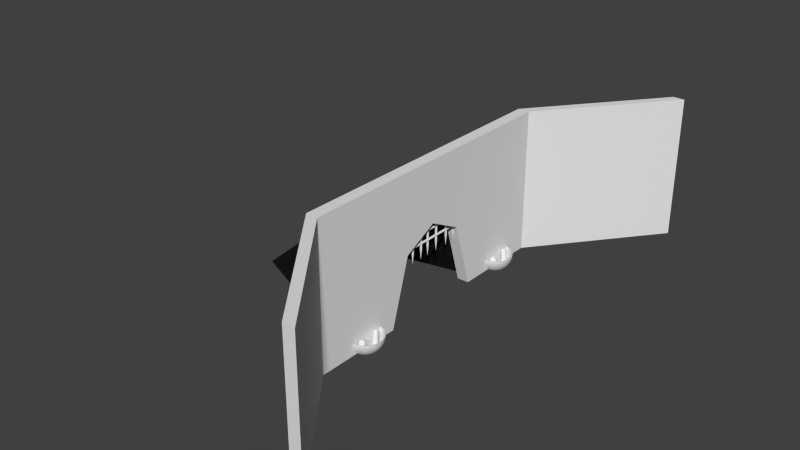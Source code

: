 # Source: hallEntrance.blend  (saved by Blender 2.72.0; exported with 4.5.12 LTS)
import bpy
from mathutils import Matrix  # noqa: F401  (used for matrix-valued properties, if any)

bpy.ops.wm.read_factory_settings(use_empty=True)
scene = bpy.context.scene
scene.name = 'Scene'

# ---- collections
col_collection_1 = bpy.data.collections.new('Collection 1'); scene.collection.children.link(col_collection_1)

# ---- materials (node trees are filled in below, after node groups)
mat_material_001 = bpy.data.materials.new('Material.001')
mat_material_001.alpha_threshold = 0.0
mat_material_001.use_transparent_shadow = False
mat_material_001.diffuse_color = (0.01222, 0.01222, 0.01222, 1.0)
mat_material_001.roughness = 0.5
mat_material_001.specular_intensity = 0.0
mat_material = bpy.data.materials.new('Material')
mat_material.alpha_threshold = 0.0
mat_material.use_transparent_shadow = False
mat_material.roughness = 0.5
mat_material.line_color = (0.0, 0.0, 0.0, 1.0)

# ---- material node trees

# ---- world
world_world = bpy.data.worlds.new('World'); scene.world = world_world
world_world.color = (0.05088, 0.05088, 0.05088)
world_world.use_sun_shadow = False
world_world.sun_shadow_jitter_overblur = 0.0
world_world.cycles.sampling_method = 'MANUAL'
world_world.cycles.sample_map_resolution = 256

# ---- meshes
me_cube_002 = bpy.data.meshes.new('Cube.002')
me_cube_002.from_pydata([(-2.225, -1.0, -1.0), (-2.301, 1.0, -1.0), (1.0, 1.0, -1.0), (1.0, -1.0, -1.0), (-1.0, -1.0, 1.0), (-1.0, 1.0, 1.0), (1.0, 1.0, 1.0), (1.0, -1.0, 1.0), (-1.0, 0.0, 1.0), (-5.299, 0.0, -1.0), (1.0, 0.0, 1.0), (1.0, 0.0, 1.015), (-5.299, -0.5, -1.0), (1.0, -0.5, 1.0), (-1.0, -0.5, 1.0), (1.0, -0.5, 0.6192), (-1.0, 0.5, 1.0), (1.0, 0.5, 0.5686), (-5.299, 0.5, -1.0), (1.0, 0.5, 1.0)], [], [(16, 5, 1, 18), (5, 6, 2, 1), (13, 7, 3, 15), (7, 4, 0, 3), (18, 1, 2, 17), (19, 6, 5, 16), (14, 8, 9, 12), (19, 10, 11, 17), (12, 9, 11, 15), (13, 10, 8, 14), (10, 13, 15, 11), (4, 14, 12, 0), (0, 12, 15, 3), (7, 13, 14, 4), (8, 16, 18, 9), (9, 18, 17, 11), (10, 19, 16, 8), (6, 19, 17, 2)])
me_cube_002.materials.append(mat_material_001)
me_cube_002.use_remesh_preserve_volume = False
me_cube_002.use_remesh_preserve_attributes = False
me_cube_002.use_mirror_vertex_groups = False
me_cube_002.update()
me_sphere_001 = bpy.data.meshes.new('Sphere.001')
me_sphere_001.from_pydata([(0.3663, 0.4014, 0.1798), (0.7858, -0.2689, -0.3413), (0.3426, 0.3813, 0.1768), (0.7622, -0.2891, -0.3443), (0.3172, 0.3648, 0.168), (0.7367, -0.3055, -0.3531), (0.2908, 0.3526, 0.1537), (0.7103, -0.3178, -0.3674), (0.2646, 0.3451, 0.1344), (0.6841, -0.3252, -0.3867), (0.2395, 0.3426, 0.1109), (0.659, -0.3277, -0.4102), (0.2165, 0.3453, 0.08415), (0.636, -0.325, -0.437), (0.1965, 0.3529, 0.05507), (0.616, -0.3174, -0.4661), (0.1802, 0.3653, 0.02484), (0.5997, -0.305, -0.4963), (0.1683, 0.382, -0.005396), (0.5879, -0.2883, -0.5265), (0.1613, 0.4022, -0.03447), (0.5808, -0.2681, -0.5556), (0.1594, 0.4253, -0.06126), (0.5789, -0.245, -0.5824), (0.1626, 0.4503, -0.08475), (0.5822, -0.22, -0.6059), (0.171, 0.4763, -0.104), (0.5905, -0.194, -0.6252), (0.184, 0.5022, -0.1183), (0.6035, -0.1681, -0.6395), (0.2013, 0.5272, -0.1272), (0.6208, -0.1431, -0.6483), (0.2221, 0.5502, -0.1301), (0.6417, -0.1202, -0.6513), (0.2458, 0.5703, -0.1272), (0.6653, -0.1, -0.6483), (0.2713, 0.5867, -0.1183), (0.6908, -0.08356, -0.6395), (0.2976, 0.599, -0.104), (0.7172, -0.07134, -0.6252), (0.3239, 0.6064, -0.08475), (0.7434, -0.06386, -0.6059), (0.349, 0.6089, -0.06126), (0.7685, -0.0614, -0.5824), (0.372, 0.6062, -0.03447), (0.7915, -0.06406, -0.5556), (0.392, 0.5986, -0.005396), (0.8115, -0.07173, -0.5265), (0.4082, 0.5862, 0.02484), (0.8277, -0.08412, -0.4963), (0.4201, 0.5696, 0.05507), (0.8396, -0.1008, -0.4661), (0.4271, 0.5493, 0.08415), (0.8466, -0.121, -0.437), (0.429, 0.5262, 0.1109), (0.8486, -0.1441, -0.4102), (0.4258, 0.5012, 0.1344), (0.8453, -0.1691, -0.3867), (0.4175, 0.4753, 0.1537), (0.837, -0.1951, -0.3674), (0.4044, 0.4493, 0.168), (0.8239, -0.221, -0.3531), (0.3871, 0.4243, 0.1768), (0.8067, -0.246, -0.3443), (0.3014, -0.7642, -0.1783), (0.3014, 0.2149, -0.7725), (0.3326, -0.7626, -0.1757), (0.3326, 0.2165, -0.7699), (0.3625, -0.7579, -0.1679), (0.3625, 0.2212, -0.7621), (0.3901, -0.7503, -0.1553), (0.3901, 0.2289, -0.7495), (0.4143, -0.74, -0.1383), (0.4143, 0.2392, -0.7325), (0.4342, -0.7274, -0.1176), (0.4342, 0.2517, -0.7118), (0.4489, -0.7131, -0.09403), (0.4489, 0.266, -0.6882), (0.458, -0.6975, -0.06843), (0.458, 0.2816, -0.6626), (0.4611, -0.6814, -0.0418), (0.4611, 0.2977, -0.636), (0.458, -0.6652, -0.01517), (0.458, 0.3139, -0.6094), (0.4489, -0.6497, 0.01044), (0.4489, 0.3294, -0.5838), (0.4342, -0.6353, 0.03404), (0.4342, 0.3438, -0.5602), (0.4143, -0.6228, 0.05472), (0.4143, 0.3563, -0.5395), (0.3901, -0.6125, 0.0717), (0.3901, 0.3666, -0.5225), (0.3625, -0.6048, 0.08431), (0.3625, 0.3743, -0.5099), (0.3326, -0.6001, 0.09208), (0.3326, 0.379, -0.5021), (0.3014, -0.5985, 0.0947), (0.3014, 0.3806, -0.4995), (0.2703, -0.6001, 0.09208), (0.2703, 0.379, -0.5021), (0.2403, -0.6048, 0.08431), (0.2403, 0.3743, -0.5099), (0.2127, -0.6125, 0.0717), (0.2127, 0.3666, -0.5225), (0.1885, -0.6228, 0.05472), (0.1885, 0.3563, -0.5395), (0.1687, -0.6353, 0.03404), (0.1687, 0.3438, -0.5602), (0.1539, -0.6497, 0.01044), (0.1539, 0.3294, -0.5838), (0.1448, -0.6652, -0.01517), (0.1448, 0.3139, -0.6094), (0.1417, -0.6814, -0.0418), (0.1417, 0.2977, -0.636), (0.1448, -0.6975, -0.06843), (0.1448, 0.2816, -0.6626), (0.1539, -0.7131, -0.09403), (0.1539, 0.266, -0.6882), (0.1687, -0.7274, -0.1176), (0.1687, 0.2517, -0.7118), (0.1885, -0.74, -0.1383), (0.1885, 0.2392, -0.7325), (0.2127, -0.7503, -0.1553), (0.2127, 0.2289, -0.7495), (0.2403, -0.7579, -0.1679), (0.2403, 0.2212, -0.7621), (0.2703, -0.7626, -0.1757), (0.2703, 0.2165, -0.7699), (0.1951, 0.9808, 7.55e-08), (0.1913, 0.9619, -0.1951), (0.1802, 0.9061, -0.3827), (0.1622, 0.8155, -0.5556), (0.138, 0.6935, -0.7071), (0.1084, 0.5449, -0.8315), (0.07466, 0.3753, -0.9239), (0.03806, 0.1913, -0.9808), (0.3827, 0.9239, 7.55e-08), (0.3753, 0.9061, -0.1951), (0.3536, 0.8536, -0.3827), (0.3182, 0.7682, -0.5556), (0.2706, 0.6533, -0.7071), (0.2126, 0.5133, -0.8315), (0.1464, 0.3536, -0.9239), (0.07466, 0.1802, -0.9808), (0.5556, 0.8315, 7.55e-08), (0.5449, 0.8155, -0.1951), (0.5133, 0.7682, -0.3827), (0.4619, 0.6913, -0.5556), (0.3928, 0.5879, -0.7071), (0.3087, 0.4619, -0.8315), (0.2126, 0.3182, -0.9239), (0.1084, 0.1622, -0.9808), (0.7071, 0.7071, 7.55e-08), (0.6935, 0.6935, -0.1951), (0.6533, 0.6533, -0.3827), (0.5879, 0.5879, -0.5556), (0.5, 0.5, -0.7071), (0.3928, 0.3928, -0.8315), (0.2706, 0.2706, -0.9239), (0.138, 0.1379, -0.9808), (0.8315, 0.5556, 7.55e-08), (0.8155, 0.5449, -0.1951), (0.7682, 0.5133, -0.3827), (0.6913, 0.4619, -0.5556), (0.5879, 0.3928, -0.7071), (0.4619, 0.3087, -0.8315), (0.3182, 0.2126, -0.9239), (0.1622, 0.1084, -0.9808), (0.9239, 0.3827, 7.55e-08), (0.9061, 0.3753, -0.1951), (0.8536, 0.3536, -0.3827), (0.7682, 0.3182, -0.5556), (0.6533, 0.2706, -0.7071), (0.5133, 0.2126, -0.8315), (0.3536, 0.1464, -0.9239), (0.1802, 0.07466, -0.9808), (0.9808, 0.1951, 7.55e-08), (0.9619, 0.1913, -0.1951), (0.9061, 0.1802, -0.3827), (0.8155, 0.1622, -0.5556), (0.6935, 0.1379, -0.7071), (0.5449, 0.1084, -0.8315), (0.3753, 0.07466, -0.9239), (0.1913, 0.03806, -0.9808), (1.0, -1.003e-07, 7.55e-08), (0.9808, -8.544e-08, -0.1951), (0.9239, 6.357e-08, -0.3827), (0.8315, -8.544e-08, -0.5556), (0.7071, -2.584e-08, -0.7071), (0.5556, -1.094e-08, -0.8315), (0.3827, 3.964e-09, -0.9239), (0.1951, 3.964e-09, -0.9808), (0.9808, -0.1951, 7.55e-08), (0.9619, -0.1913, -0.1951), (0.9061, -0.1802, -0.3827), (0.8155, -0.1622, -0.5556), (0.6935, -0.1379, -0.7071), (0.5449, -0.1084, -0.8315), (0.3753, -0.07466, -0.9239), (0.1913, -0.03806, -0.9808), (0.9239, -0.3827, 7.55e-08), (0.9061, -0.3753, -0.1951), (0.8536, -0.3536, -0.3827), (0.7682, -0.3182, -0.5556), (0.6533, -0.2706, -0.7071), (0.5133, -0.2126, -0.8315), (0.3536, -0.1464, -0.9239), (0.1802, -0.07466, -0.9808), (0.8315, -0.5556, 7.55e-08), (0.8155, -0.5449, -0.1951), (0.7682, -0.5133, -0.3827), (0.6913, -0.4619, -0.5556), (0.5879, -0.3928, -0.7071), (0.4619, -0.3087, -0.8315), (0.3182, -0.2126, -0.9239), (0.1622, -0.1084, -0.9808), (0.7071, -0.7071, 7.55e-08), (0.6935, -0.6935, -0.1951), (0.6533, -0.6533, -0.3827), (0.5879, -0.5879, -0.5556), (0.5, -0.5, -0.7071), (0.3928, -0.3928, -0.8315), (0.2706, -0.2706, -0.9239), (0.1379, -0.1379, -0.9808), (0.5556, -0.8315, 7.55e-08), (0.5449, -0.8155, -0.1951), (0.5133, -0.7682, -0.3827), (0.4619, -0.6913, -0.5556), (0.3928, -0.5879, -0.7071), (0.3087, -0.4619, -0.8315), (0.2126, -0.3182, -0.9239), (0.1084, -0.1622, -0.9808), (3.258e-07, 0.0, -1.0), (0.3827, -0.9239, 7.55e-08), (0.3753, -0.9061, -0.1951), (0.3536, -0.8536, -0.3827), (0.3182, -0.7682, -0.5556), (0.2706, -0.6533, -0.7071), (0.2126, -0.5133, -0.8315), (0.1464, -0.3536, -0.9239), (0.07466, -0.1802, -0.9808), (0.1951, -0.9808, 7.55e-08), (0.1913, -0.9619, -0.1951), (0.1802, -0.9061, -0.3827), (0.1622, -0.8155, -0.5556), (0.1379, -0.6935, -0.7071), (0.1084, -0.5449, -0.8315), (0.07466, -0.3753, -0.9239), (0.03806, -0.1913, -0.9808), (1.404e-07, -1.0, 7.55e-08), (9.567e-08, -0.9808, -0.1951), (3.192e-07, -0.9239, -0.3827), (1.404e-07, -0.8315, -0.5556), (1.851e-07, -0.7071, -0.7071), (2.596e-07, -0.5556, -0.8315), (2.521e-07, -0.3827, -0.9239), (3.155e-07, -0.1951, -0.9808)], [], [(0, 1, 3, 2), (2, 3, 5, 4), (4, 5, 7, 6), (6, 7, 9, 8), (8, 9, 11, 10), (10, 11, 13, 12), (12, 13, 15, 14), (14, 15, 17, 16), (16, 17, 19, 18), (18, 19, 21, 20), (20, 21, 23, 22), (22, 23, 25, 24), (24, 25, 27, 26), (26, 27, 29, 28), (28, 29, 31, 30), (30, 31, 33, 32), (32, 33, 35, 34), (34, 35, 37, 36), (36, 37, 39, 38), (38, 39, 41, 40), (40, 41, 43, 42), (42, 43, 45, 44), (44, 45, 47, 46), (46, 47, 49, 48), (48, 49, 51, 50), (50, 51, 53, 52), (52, 53, 55, 54), (54, 55, 57, 56), (56, 57, 59, 58), (58, 59, 61, 60), (3, 1, 63, 61, 59, 57, 55, 53, 51, 49, 47, 45, 43, 41, 39, 37, 35, 33, 31, 29, 27, 25, 23, 21, 19, 17, 15, 13, 11, 9, 7, 5), (62, 63, 1, 0), (60, 61, 63, 62), (0, 2, 4, 6, 8, 10, 12, 14, 16, 18, 20, 22, 24, 26, 28, 30, 32, 34, 36, 38, 40, 42, 44, 46, 48, 50, 52, 54, 56, 58, 60, 62), (64, 65, 67, 66), (66, 67, 69, 68), (68, 69, 71, 70), (70, 71, 73, 72), (72, 73, 75, 74), (74, 75, 77, 76), (76, 77, 79, 78), (78, 79, 81, 80), (80, 81, 83, 82), (82, 83, 85, 84), (84, 85, 87, 86), (86, 87, 89, 88), (88, 89, 91, 90), (90, 91, 93, 92), (92, 93, 95, 94), (94, 95, 97, 96), (96, 97, 99, 98), (98, 99, 101, 100), (100, 101, 103, 102), (102, 103, 105, 104), (104, 105, 107, 106), (106, 107, 109, 108), (108, 109, 111, 110), (110, 111, 113, 112), (112, 113, 115, 114), (114, 115, 117, 116), (116, 117, 119, 118), (118, 119, 121, 120), (120, 121, 123, 122), (122, 123, 125, 124), (67, 65, 127, 125, 123, 121, 119, 117, 115, 113, 111, 109, 107, 105, 103, 101, 99, 97, 95, 93, 91, 89, 87, 85, 83, 81, 79, 77, 75, 73, 71, 69), (126, 127, 65, 64), (124, 125, 127, 126), (64, 66, 68, 70, 72, 74, 76, 78, 80, 82, 84, 86, 88, 90, 92, 94, 96, 98, 100, 102, 104, 106, 108, 110, 112, 114, 116, 118, 120, 122, 124, 126), (133, 132, 140, 141), (131, 130, 138, 139), (129, 128, 136, 137), (134, 133, 141, 142), (132, 131, 139, 140), (130, 129, 137, 138), (135, 134, 142, 143), (141, 140, 148, 149), (139, 138, 146, 147), (137, 136, 144, 145), (142, 141, 149, 150), (140, 139, 147, 148), (138, 137, 145, 146), (143, 142, 150, 151), (149, 148, 156, 157), (147, 146, 154, 155), (145, 144, 152, 153), (150, 149, 157, 158), (148, 147, 155, 156), (146, 145, 153, 154), (151, 150, 158, 159), (157, 156, 164, 165), (155, 154, 162, 163), (153, 152, 160, 161), (158, 157, 165, 166), (156, 155, 163, 164), (154, 153, 161, 162), (159, 158, 166, 167), (165, 164, 172, 173), (163, 162, 170, 171), (161, 160, 168, 169), (166, 165, 173, 174), (164, 163, 171, 172), (162, 161, 169, 170), (167, 166, 174, 175), (173, 172, 180, 181), (171, 170, 178, 179), (169, 168, 176, 177), (174, 173, 181, 182), (172, 171, 179, 180), (170, 169, 177, 178), (175, 174, 182, 183), (181, 180, 188, 189), (179, 178, 186, 187), (177, 176, 184, 185), (182, 181, 189, 190), (180, 179, 187, 188), (178, 177, 185, 186), (183, 182, 190, 191), (189, 188, 196, 197), (187, 186, 194, 195), (185, 184, 192, 193), (190, 189, 197, 198), (188, 187, 195, 196), (186, 185, 193, 194), (191, 190, 198, 199), (197, 196, 204, 205), (195, 194, 202, 203), (193, 192, 200, 201), (198, 197, 205, 206), (196, 195, 203, 204), (194, 193, 201, 202), (199, 198, 206, 207), (205, 204, 212, 213), (203, 202, 210, 211), (201, 200, 208, 209), (206, 205, 213, 214), (204, 203, 211, 212), (202, 201, 209, 210), (207, 206, 214, 215), (213, 212, 220, 221), (211, 210, 218, 219), (209, 208, 216, 217), (214, 213, 221, 222), (212, 211, 219, 220), (210, 209, 217, 218), (215, 214, 222, 223), (221, 220, 228, 229), (219, 218, 226, 227), (217, 216, 224, 225), (222, 221, 229, 230), (220, 219, 227, 228), (218, 217, 225, 226), (223, 222, 230, 231), (229, 228, 237, 238), (227, 226, 235, 236), (225, 224, 233, 234), (230, 229, 238, 239), (228, 227, 236, 237), (226, 225, 234, 235), (231, 230, 239, 240), (238, 237, 245, 246), (236, 235, 243, 244), (234, 233, 241, 242), (239, 238, 246, 247), (237, 236, 244, 245), (235, 234, 242, 243), (240, 239, 247, 248), (246, 245, 253, 254), (244, 243, 251, 252), (242, 241, 249, 250), (247, 246, 254, 255), (245, 244, 252, 253), (243, 242, 250, 251), (248, 247, 255, 256), (232, 135, 143), (232, 143, 151), (232, 151, 159), (232, 159, 167), (232, 167, 175), (232, 175, 183), (232, 183, 191), (232, 191, 199), (232, 199, 207), (232, 207, 215), (232, 215, 223), (232, 223, 231), (232, 231, 240), (232, 240, 248), (232, 248, 256), (129, 130, 131, 132, 133, 134, 135, 232, 256, 255, 254, 253, 252, 251, 250, 249, 128)])
me_sphere_001.use_remesh_preserve_volume = False
me_sphere_001.use_remesh_preserve_attributes = False
me_sphere_001.use_mirror_vertex_groups = False
me_sphere_001.update()
me_sphere = bpy.data.meshes.new('Sphere')
me_sphere.from_pydata([(0.3663, 0.4014, 0.1798), (0.7858, -0.2689, -0.3413), (0.3426, 0.3813, 0.1768), (0.7622, -0.2891, -0.3443), (0.3172, 0.3648, 0.168), (0.7367, -0.3055, -0.3531), (0.2908, 0.3526, 0.1537), (0.7103, -0.3178, -0.3674), (0.2646, 0.3451, 0.1344), (0.6841, -0.3252, -0.3867), (0.2395, 0.3426, 0.1109), (0.659, -0.3277, -0.4102), (0.2165, 0.3453, 0.08415), (0.636, -0.325, -0.437), (0.1965, 0.3529, 0.05507), (0.616, -0.3174, -0.4661), (0.1802, 0.3653, 0.02484), (0.5997, -0.305, -0.4963), (0.1683, 0.382, -0.005396), (0.5879, -0.2883, -0.5265), (0.1613, 0.4022, -0.03447), (0.5808, -0.2681, -0.5556), (0.1594, 0.4253, -0.06126), (0.5789, -0.245, -0.5824), (0.1626, 0.4503, -0.08475), (0.5822, -0.22, -0.6059), (0.171, 0.4763, -0.104), (0.5905, -0.194, -0.6252), (0.184, 0.5022, -0.1183), (0.6035, -0.1681, -0.6395), (0.2013, 0.5272, -0.1272), (0.6208, -0.1431, -0.6483), (0.2221, 0.5502, -0.1301), (0.6417, -0.1202, -0.6513), (0.2458, 0.5703, -0.1272), (0.6653, -0.1, -0.6483), (0.2713, 0.5867, -0.1183), (0.6908, -0.08356, -0.6395), (0.2976, 0.599, -0.104), (0.7172, -0.07134, -0.6252), (0.3239, 0.6064, -0.08475), (0.7434, -0.06386, -0.6059), (0.349, 0.6089, -0.06126), (0.7685, -0.0614, -0.5824), (0.372, 0.6062, -0.03447), (0.7915, -0.06406, -0.5556), (0.392, 0.5986, -0.005396), (0.8115, -0.07173, -0.5265), (0.4082, 0.5862, 0.02484), (0.8277, -0.08412, -0.4963), (0.4201, 0.5696, 0.05507), (0.8396, -0.1008, -0.4661), (0.4271, 0.5493, 0.08415), (0.8466, -0.121, -0.437), (0.429, 0.5262, 0.1109), (0.8486, -0.1441, -0.4102), (0.4258, 0.5012, 0.1344), (0.8453, -0.1691, -0.3867), (0.4175, 0.4753, 0.1537), (0.837, -0.1951, -0.3674), (0.4044, 0.4493, 0.168), (0.8239, -0.221, -0.3531), (0.3871, 0.4243, 0.1768), (0.8067, -0.246, -0.3443), (0.3014, -0.7642, -0.1783), (0.3014, 0.2149, -0.7725), (0.3326, -0.7626, -0.1757), (0.3326, 0.2165, -0.7699), (0.3625, -0.7579, -0.1679), (0.3625, 0.2212, -0.7621), (0.3901, -0.7503, -0.1553), (0.3901, 0.2289, -0.7495), (0.4143, -0.74, -0.1383), (0.4143, 0.2392, -0.7325), (0.4342, -0.7274, -0.1176), (0.4342, 0.2517, -0.7118), (0.4489, -0.7131, -0.09403), (0.4489, 0.266, -0.6882), (0.458, -0.6975, -0.06843), (0.458, 0.2816, -0.6626), (0.4611, -0.6814, -0.0418), (0.4611, 0.2977, -0.636), (0.458, -0.6652, -0.01517), (0.458, 0.3139, -0.6094), (0.4489, -0.6497, 0.01044), (0.4489, 0.3294, -0.5838), (0.4342, -0.6353, 0.03404), (0.4342, 0.3438, -0.5602), (0.4143, -0.6228, 0.05472), (0.4143, 0.3563, -0.5395), (0.3901, -0.6125, 0.0717), (0.3901, 0.3666, -0.5225), (0.3625, -0.6048, 0.08431), (0.3625, 0.3743, -0.5099), (0.3326, -0.6001, 0.09208), (0.3326, 0.379, -0.5021), (0.3014, -0.5985, 0.0947), (0.3014, 0.3806, -0.4995), (0.2703, -0.6001, 0.09208), (0.2703, 0.379, -0.5021), (0.2403, -0.6048, 0.08431), (0.2403, 0.3743, -0.5099), (0.2127, -0.6125, 0.0717), (0.2127, 0.3666, -0.5225), (0.1885, -0.6228, 0.05472), (0.1885, 0.3563, -0.5395), (0.1687, -0.6353, 0.03404), (0.1687, 0.3438, -0.5602), (0.1539, -0.6497, 0.01044), (0.1539, 0.3294, -0.5838), (0.1448, -0.6652, -0.01517), (0.1448, 0.3139, -0.6094), (0.1417, -0.6814, -0.0418), (0.1417, 0.2977, -0.636), (0.1448, -0.6975, -0.06843), (0.1448, 0.2816, -0.6626), (0.1539, -0.7131, -0.09403), (0.1539, 0.266, -0.6882), (0.1687, -0.7274, -0.1176), (0.1687, 0.2517, -0.7118), (0.1885, -0.74, -0.1383), (0.1885, 0.2392, -0.7325), (0.2127, -0.7503, -0.1553), (0.2127, 0.2289, -0.7495), (0.2403, -0.7579, -0.1679), (0.2403, 0.2212, -0.7621), (0.2703, -0.7626, -0.1757), (0.2703, 0.2165, -0.7699), (0.1951, 0.9808, 7.55e-08), (0.1913, 0.9619, -0.1951), (0.1802, 0.9061, -0.3827), (0.1622, 0.8155, -0.5556), (0.138, 0.6935, -0.7071), (0.1084, 0.5449, -0.8315), (0.07466, 0.3753, -0.9239), (0.03806, 0.1913, -0.9808), (0.3827, 0.9239, 7.55e-08), (0.3753, 0.9061, -0.1951), (0.3536, 0.8536, -0.3827), (0.3182, 0.7682, -0.5556), (0.2706, 0.6533, -0.7071), (0.2126, 0.5133, -0.8315), (0.1464, 0.3536, -0.9239), (0.07466, 0.1802, -0.9808), (0.5556, 0.8315, 7.55e-08), (0.5449, 0.8155, -0.1951), (0.5133, 0.7682, -0.3827), (0.4619, 0.6913, -0.5556), (0.3928, 0.5879, -0.7071), (0.3087, 0.4619, -0.8315), (0.2126, 0.3182, -0.9239), (0.1084, 0.1622, -0.9808), (0.7071, 0.7071, 7.55e-08), (0.6935, 0.6935, -0.1951), (0.6533, 0.6533, -0.3827), (0.5879, 0.5879, -0.5556), (0.5, 0.5, -0.7071), (0.3928, 0.3928, -0.8315), (0.2706, 0.2706, -0.9239), (0.138, 0.1379, -0.9808), (0.8315, 0.5556, 7.55e-08), (0.8155, 0.5449, -0.1951), (0.7682, 0.5133, -0.3827), (0.6913, 0.4619, -0.5556), (0.5879, 0.3928, -0.7071), (0.4619, 0.3087, -0.8315), (0.3182, 0.2126, -0.9239), (0.1622, 0.1084, -0.9808), (0.9239, 0.3827, 7.55e-08), (0.9061, 0.3753, -0.1951), (0.8536, 0.3536, -0.3827), (0.7682, 0.3182, -0.5556), (0.6533, 0.2706, -0.7071), (0.5133, 0.2126, -0.8315), (0.3536, 0.1464, -0.9239), (0.1802, 0.07466, -0.9808), (0.9808, 0.1951, 7.55e-08), (0.9619, 0.1913, -0.1951), (0.9061, 0.1802, -0.3827), (0.8155, 0.1622, -0.5556), (0.6935, 0.1379, -0.7071), (0.5449, 0.1084, -0.8315), (0.3753, 0.07466, -0.9239), (0.1913, 0.03806, -0.9808), (1.0, -1.003e-07, 7.55e-08), (0.9808, -8.544e-08, -0.1951), (0.9239, 6.357e-08, -0.3827), (0.8315, -8.544e-08, -0.5556), (0.7071, -2.584e-08, -0.7071), (0.5556, -1.094e-08, -0.8315), (0.3827, 3.964e-09, -0.9239), (0.1951, 3.964e-09, -0.9808), (0.9808, -0.1951, 7.55e-08), (0.9619, -0.1913, -0.1951), (0.9061, -0.1802, -0.3827), (0.8155, -0.1622, -0.5556), (0.6935, -0.1379, -0.7071), (0.5449, -0.1084, -0.8315), (0.3753, -0.07466, -0.9239), (0.1913, -0.03806, -0.9808), (0.9239, -0.3827, 7.55e-08), (0.9061, -0.3753, -0.1951), (0.8536, -0.3536, -0.3827), (0.7682, -0.3182, -0.5556), (0.6533, -0.2706, -0.7071), (0.5133, -0.2126, -0.8315), (0.3536, -0.1464, -0.9239), (0.1802, -0.07466, -0.9808), (0.8315, -0.5556, 7.55e-08), (0.8155, -0.5449, -0.1951), (0.7682, -0.5133, -0.3827), (0.6913, -0.4619, -0.5556), (0.5879, -0.3928, -0.7071), (0.4619, -0.3087, -0.8315), (0.3182, -0.2126, -0.9239), (0.1622, -0.1084, -0.9808), (0.7071, -0.7071, 7.55e-08), (0.6935, -0.6935, -0.1951), (0.6533, -0.6533, -0.3827), (0.5879, -0.5879, -0.5556), (0.5, -0.5, -0.7071), (0.3928, -0.3928, -0.8315), (0.2706, -0.2706, -0.9239), (0.1379, -0.1379, -0.9808), (0.5556, -0.8315, 7.55e-08), (0.5449, -0.8155, -0.1951), (0.5133, -0.7682, -0.3827), (0.4619, -0.6913, -0.5556), (0.3928, -0.5879, -0.7071), (0.3087, -0.4619, -0.8315), (0.2126, -0.3182, -0.9239), (0.1084, -0.1622, -0.9808), (3.258e-07, 0.0, -1.0), (0.3827, -0.9239, 7.55e-08), (0.3753, -0.9061, -0.1951), (0.3536, -0.8536, -0.3827), (0.3182, -0.7682, -0.5556), (0.2706, -0.6533, -0.7071), (0.2126, -0.5133, -0.8315), (0.1464, -0.3536, -0.9239), (0.07466, -0.1802, -0.9808), (0.1951, -0.9808, 7.55e-08), (0.1913, -0.9619, -0.1951), (0.1802, -0.9061, -0.3827), (0.1622, -0.8155, -0.5556), (0.1379, -0.6935, -0.7071), (0.1084, -0.5449, -0.8315), (0.07466, -0.3753, -0.9239), (0.03806, -0.1913, -0.9808), (1.404e-07, -1.0, 7.55e-08), (9.567e-08, -0.9808, -0.1951), (3.192e-07, -0.9239, -0.3827), (1.404e-07, -0.8315, -0.5556), (1.851e-07, -0.7071, -0.7071), (2.596e-07, -0.5556, -0.8315), (2.521e-07, -0.3827, -0.9239), (3.155e-07, -0.1951, -0.9808)], [], [(0, 1, 3, 2), (2, 3, 5, 4), (4, 5, 7, 6), (6, 7, 9, 8), (8, 9, 11, 10), (10, 11, 13, 12), (12, 13, 15, 14), (14, 15, 17, 16), (16, 17, 19, 18), (18, 19, 21, 20), (20, 21, 23, 22), (22, 23, 25, 24), (24, 25, 27, 26), (26, 27, 29, 28), (28, 29, 31, 30), (30, 31, 33, 32), (32, 33, 35, 34), (34, 35, 37, 36), (36, 37, 39, 38), (38, 39, 41, 40), (40, 41, 43, 42), (42, 43, 45, 44), (44, 45, 47, 46), (46, 47, 49, 48), (48, 49, 51, 50), (50, 51, 53, 52), (52, 53, 55, 54), (54, 55, 57, 56), (56, 57, 59, 58), (58, 59, 61, 60), (3, 1, 63, 61, 59, 57, 55, 53, 51, 49, 47, 45, 43, 41, 39, 37, 35, 33, 31, 29, 27, 25, 23, 21, 19, 17, 15, 13, 11, 9, 7, 5), (62, 63, 1, 0), (60, 61, 63, 62), (0, 2, 4, 6, 8, 10, 12, 14, 16, 18, 20, 22, 24, 26, 28, 30, 32, 34, 36, 38, 40, 42, 44, 46, 48, 50, 52, 54, 56, 58, 60, 62), (64, 65, 67, 66), (66, 67, 69, 68), (68, 69, 71, 70), (70, 71, 73, 72), (72, 73, 75, 74), (74, 75, 77, 76), (76, 77, 79, 78), (78, 79, 81, 80), (80, 81, 83, 82), (82, 83, 85, 84), (84, 85, 87, 86), (86, 87, 89, 88), (88, 89, 91, 90), (90, 91, 93, 92), (92, 93, 95, 94), (94, 95, 97, 96), (96, 97, 99, 98), (98, 99, 101, 100), (100, 101, 103, 102), (102, 103, 105, 104), (104, 105, 107, 106), (106, 107, 109, 108), (108, 109, 111, 110), (110, 111, 113, 112), (112, 113, 115, 114), (114, 115, 117, 116), (116, 117, 119, 118), (118, 119, 121, 120), (120, 121, 123, 122), (122, 123, 125, 124), (67, 65, 127, 125, 123, 121, 119, 117, 115, 113, 111, 109, 107, 105, 103, 101, 99, 97, 95, 93, 91, 89, 87, 85, 83, 81, 79, 77, 75, 73, 71, 69), (126, 127, 65, 64), (124, 125, 127, 126), (64, 66, 68, 70, 72, 74, 76, 78, 80, 82, 84, 86, 88, 90, 92, 94, 96, 98, 100, 102, 104, 106, 108, 110, 112, 114, 116, 118, 120, 122, 124, 126), (133, 132, 140, 141), (131, 130, 138, 139), (129, 128, 136, 137), (134, 133, 141, 142), (132, 131, 139, 140), (130, 129, 137, 138), (135, 134, 142, 143), (141, 140, 148, 149), (139, 138, 146, 147), (137, 136, 144, 145), (142, 141, 149, 150), (140, 139, 147, 148), (138, 137, 145, 146), (143, 142, 150, 151), (149, 148, 156, 157), (147, 146, 154, 155), (145, 144, 152, 153), (150, 149, 157, 158), (148, 147, 155, 156), (146, 145, 153, 154), (151, 150, 158, 159), (157, 156, 164, 165), (155, 154, 162, 163), (153, 152, 160, 161), (158, 157, 165, 166), (156, 155, 163, 164), (154, 153, 161, 162), (159, 158, 166, 167), (165, 164, 172, 173), (163, 162, 170, 171), (161, 160, 168, 169), (166, 165, 173, 174), (164, 163, 171, 172), (162, 161, 169, 170), (167, 166, 174, 175), (173, 172, 180, 181), (171, 170, 178, 179), (169, 168, 176, 177), (174, 173, 181, 182), (172, 171, 179, 180), (170, 169, 177, 178), (175, 174, 182, 183), (181, 180, 188, 189), (179, 178, 186, 187), (177, 176, 184, 185), (182, 181, 189, 190), (180, 179, 187, 188), (178, 177, 185, 186), (183, 182, 190, 191), (189, 188, 196, 197), (187, 186, 194, 195), (185, 184, 192, 193), (190, 189, 197, 198), (188, 187, 195, 196), (186, 185, 193, 194), (191, 190, 198, 199), (197, 196, 204, 205), (195, 194, 202, 203), (193, 192, 200, 201), (198, 197, 205, 206), (196, 195, 203, 204), (194, 193, 201, 202), (199, 198, 206, 207), (205, 204, 212, 213), (203, 202, 210, 211), (201, 200, 208, 209), (206, 205, 213, 214), (204, 203, 211, 212), (202, 201, 209, 210), (207, 206, 214, 215), (213, 212, 220, 221), (211, 210, 218, 219), (209, 208, 216, 217), (214, 213, 221, 222), (212, 211, 219, 220), (210, 209, 217, 218), (215, 214, 222, 223), (221, 220, 228, 229), (219, 218, 226, 227), (217, 216, 224, 225), (222, 221, 229, 230), (220, 219, 227, 228), (218, 217, 225, 226), (223, 222, 230, 231), (229, 228, 237, 238), (227, 226, 235, 236), (225, 224, 233, 234), (230, 229, 238, 239), (228, 227, 236, 237), (226, 225, 234, 235), (231, 230, 239, 240), (238, 237, 245, 246), (236, 235, 243, 244), (234, 233, 241, 242), (239, 238, 246, 247), (237, 236, 244, 245), (235, 234, 242, 243), (240, 239, 247, 248), (246, 245, 253, 254), (244, 243, 251, 252), (242, 241, 249, 250), (247, 246, 254, 255), (245, 244, 252, 253), (243, 242, 250, 251), (248, 247, 255, 256), (232, 135, 143), (232, 143, 151), (232, 151, 159), (232, 159, 167), (232, 167, 175), (232, 175, 183), (232, 183, 191), (232, 191, 199), (232, 199, 207), (232, 207, 215), (232, 215, 223), (232, 223, 231), (232, 231, 240), (232, 240, 248), (232, 248, 256), (129, 130, 131, 132, 133, 134, 135, 232, 256, 255, 254, 253, 252, 251, 250, 249, 128)])
me_sphere.use_remesh_preserve_volume = False
me_sphere.use_remesh_preserve_attributes = False
me_sphere.use_mirror_vertex_groups = False
me_sphere.update()
me_cylinder_008 = bpy.data.meshes.new('Cylinder.008')
me_cylinder_008.from_pydata([(0.0, -8.868, -0.8261), (0.0, -7.868, 0.7737), (0.1951, -7.887, 0.7737), (0.3827, -7.944, 0.7737), (0.5556, -8.037, 0.7737), (0.7071, -8.161, 0.7737), (0.8315, -8.312, 0.7737), (0.9239, -8.485, 0.7737), (0.9808, -8.673, 0.7737), (1.0, -8.868, 0.7737), (0.9808, -9.063, 0.7737), (0.9239, -9.251, 0.7737), (0.8315, -9.424, 0.7737), (0.7071, -9.575, 0.7737), (0.5556, -9.699, 0.7737), (0.3827, -9.792, 0.7737), (0.1951, -9.849, 0.7737), (-3.258e-07, -9.868, 0.7737), (-0.1951, -9.849, 0.7737), (-0.3827, -9.792, 0.7737), (-0.5556, -9.699, 0.7737), (-0.7071, -9.575, 0.7737), (-0.8315, -9.424, 0.7737), (-0.9239, -9.251, 0.7737), (-0.9808, -9.063, 0.7737), (-1.0, -8.868, 0.7737), (-0.9808, -8.673, 0.7737), (-0.9239, -8.485, 0.7737), (-0.8315, -8.312, 0.7737), (-0.7071, -8.161, 0.7737), (-0.5556, -8.037, 0.7737), (-0.3827, -7.944, 0.7737), (-0.1951, -7.887, 0.7737), (0.0, -7.868, -0.5105), (0.1951, -7.887, -0.5105), (0.3827, -7.944, -0.5105), (0.5556, -8.037, -0.5105), (0.7071, -8.161, -0.5105), (0.8315, -8.312, -0.5105), (0.9239, -8.485, -0.5105), (0.9808, -8.673, -0.5105), (1.0, -8.868, -0.5105), (0.9808, -9.063, -0.5105), (0.9239, -9.251, -0.5105), (0.8315, -9.424, -0.5105), (0.7071, -9.575, -0.5105), (0.5556, -9.699, -0.5105), (0.3827, -9.792, -0.5105), (0.1951, -9.849, -0.5105), (-3.258e-07, -9.868, -0.5105), (-0.1951, -9.849, -0.5105), (-0.3827, -9.792, -0.5105), (-0.5556, -9.699, -0.5105), (-0.7071, -9.575, -0.5105), (-0.8315, -9.424, -0.5105), (-0.9239, -9.251, -0.5105), (-0.9808, -9.063, -0.5105), (-1.0, -8.868, -0.5105), (-0.9808, -8.673, -0.5105), (-0.9239, -8.485, -0.5105), (-0.8315, -8.312, -0.5105), (-0.7071, -8.161, -0.5105), (-0.5556, -8.037, -0.5105), (-0.3827, -7.944, -0.5105), (-0.1951, -7.887, -0.5105), (0.0, 0.0, -1.0), (0.0, 1.0, 1.0), (0.1951, 0.9808, 1.0), (0.3827, 0.9239, 1.0), (0.5556, 0.8315, 1.0), (0.7071, 0.7071, 1.0), (0.8315, 0.5556, 1.0), (0.9239, 0.3827, 1.0), (0.9808, 0.1951, 1.0), (1.0, 7.55e-08, 1.0), (0.9808, -0.1951, 1.0), (0.9239, -0.3827, 1.0), (0.8315, -0.5556, 1.0), (0.7071, -0.7071, 1.0), (0.5556, -0.8315, 1.0), (0.3827, -0.9239, 1.0), (0.1951, -0.9808, 1.0), (-3.258e-07, -1.0, 1.0), (-0.1951, -0.9808, 1.0), (-0.3827, -0.9239, 1.0), (-0.5556, -0.8315, 1.0), (-0.7071, -0.7071, 1.0), (-0.8315, -0.5556, 1.0), (-0.9239, -0.3827, 1.0), (-0.9808, -0.1951, 1.0), (-1.0, 9.656e-07, 1.0), (-0.9808, 0.1951, 1.0), (-0.9239, 0.3827, 1.0), (-0.8315, 0.5556, 1.0), (-0.7071, 0.7071, 1.0), (-0.5556, 0.8315, 1.0), (-0.3827, 0.9239, 1.0), (-0.1951, 0.9808, 1.0), (0.0, 1.0, -0.6054), (0.1951, 0.9808, -0.6054), (0.3827, 0.9239, -0.6054), (0.5556, 0.8315, -0.6054), (0.7071, 0.7071, -0.6054), (0.8315, 0.5556, -0.6054), (0.9239, 0.3827, -0.6054), (0.9808, 0.1951, -0.6054), (1.0, 7.55e-08, -0.6054), (0.9808, -0.1951, -0.6054), (0.9239, -0.3827, -0.6054), (0.8315, -0.5556, -0.6054), (0.7071, -0.7071, -0.6054), (0.5556, -0.8315, -0.6054), (0.3827, -0.9239, -0.6054), (0.1951, -0.9808, -0.6054), (-3.258e-07, -1.0, -0.6054), (-0.1951, -0.9808, -0.6054), (-0.3827, -0.9239, -0.6054), (-0.5556, -0.8315, -0.6054), (-0.7071, -0.7071, -0.6054), (-0.8315, -0.5556, -0.6054), (-0.9239, -0.3827, -0.6054), (-0.9808, -0.1951, -0.6054), (-1.0, 9.656e-07, -0.6054), (-0.9808, 0.1951, -0.6054), (-0.9239, 0.3827, -0.6054), (-0.8315, 0.5556, -0.6054), (-0.7071, 0.7071, -0.6054), (-0.5556, 0.8315, -0.6054), (-0.3827, 0.9239, -0.6054), (-0.1951, 0.9808, -0.6054), (0.0, -23.68, -0.4321), (0.0, 23.68, -0.4458), (0.1951, 23.68, -0.4455), (0.3827, 23.68, -0.4447), (0.5556, 23.68, -0.4435), (0.7071, 23.68, -0.4418), (0.8315, 23.68, -0.4397), (0.9239, 23.68, -0.4373), (0.9808, 23.68, -0.4348), (1.0, 23.68, -0.4321), (0.9808, 23.68, -0.4295), (0.9239, 23.68, -0.4269), (0.8315, 23.68, -0.4245), (0.7071, 23.68, -0.4225), (0.5556, 23.68, -0.4208), (0.3827, 23.68, -0.4195), (0.1951, 23.68, -0.4187), (-3.258e-07, 23.68, -0.4185), (-0.1951, 23.68, -0.4187), (-0.3827, 23.68, -0.4195), (-0.5556, 23.68, -0.4208), (-0.7071, 23.68, -0.4225), (-0.8315, 23.68, -0.4245), (-0.9239, 23.68, -0.4269), (-0.9808, 23.68, -0.4295), (-1.0, 23.68, -0.4321), (-0.9808, 23.68, -0.4348), (-0.9239, 23.68, -0.4373), (-0.8315, 23.68, -0.4397), (-0.7071, 23.68, -0.4418), (-0.5556, 23.68, -0.4435), (-0.3827, 23.68, -0.4447), (-0.1951, 23.68, -0.4455), (0.0, -14.34, -0.4458), (0.1951, -14.34, -0.4455), (0.3827, -14.34, -0.4447), (0.5556, -14.34, -0.4435), (0.7071, -14.34, -0.4418), (0.8315, -14.34, -0.4397), (0.9239, -14.34, -0.4373), (0.9808, -14.34, -0.4348), (1.0, -14.34, -0.4321), (0.9808, -14.34, -0.4295), (0.9239, -14.34, -0.4269), (0.8315, -14.34, -0.4245), (0.7071, -14.34, -0.4225), (0.5556, -14.34, -0.4208), (0.3827, -14.34, -0.4195), (0.1951, -14.34, -0.4187), (-3.258e-07, -14.34, -0.4185), (-0.1951, -14.34, -0.4187), (-0.3827, -14.34, -0.4195), (-0.5556, -14.34, -0.4208), (-0.7071, -14.34, -0.4225), (-0.8315, -14.34, -0.4245), (-0.9239, -14.34, -0.4269), (-0.9808, -14.34, -0.4295), (-1.0, -14.34, -0.4321), (-0.9808, -14.34, -0.4348), (-0.9239, -14.34, -0.4373), (-0.8315, -14.34, -0.4397), (-0.7071, -14.34, -0.4418), (-0.5556, -14.34, -0.4435), (-0.3827, -14.34, -0.4447), (-0.1951, -14.34, -0.4455), (0.0, -23.68, 0.426), (0.0, 23.68, 0.4123), (0.1951, 23.68, 0.4126), (0.3827, 23.68, 0.4134), (0.5556, 23.68, 0.4146), (0.7071, 23.68, 0.4163), (0.8315, 23.68, 0.4184), (0.9239, 23.68, 0.4208), (0.9808, 23.68, 0.4233), (1.0, 23.68, 0.426), (0.9808, 23.68, 0.4286), (0.9239, 23.68, 0.4312), (0.8315, 23.68, 0.4336), (0.7071, 23.68, 0.4356), (0.5556, 23.68, 0.4373), (0.3827, 23.68, 0.4386), (0.1951, 23.68, 0.4394), (-3.258e-07, 23.68, 0.4396), (-0.1951, 23.68, 0.4394), (-0.3827, 23.68, 0.4386), (-0.5556, 23.68, 0.4373), (-0.7071, 23.68, 0.4356), (-0.8315, 23.68, 0.4336), (-0.9239, 23.68, 0.4312), (-0.9808, 23.68, 0.4286), (-1.0, 23.68, 0.426), (-0.9808, 23.68, 0.4233), (-0.9239, 23.68, 0.4208), (-0.8315, 23.68, 0.4184), (-0.7071, 23.68, 0.4163), (-0.5556, 23.68, 0.4146), (-0.3827, 23.68, 0.4134), (-0.1951, 23.68, 0.4126), (0.0, -14.34, 0.4123), (0.1951, -14.34, 0.4126), (0.3827, -14.34, 0.4134), (0.5556, -14.34, 0.4146), (0.7071, -14.34, 0.4163), (0.8315, -14.34, 0.4184), (0.9239, -14.34, 0.4208), (0.9808, -14.34, 0.4233), (1.0, -14.34, 0.426), (0.9808, -14.34, 0.4286), (0.9239, -14.34, 0.4312), (0.8315, -14.34, 0.4336), (0.7071, -14.34, 0.4356), (0.5556, -14.34, 0.4373), (0.3827, -14.34, 0.4386), (0.1951, -14.34, 0.4394), (-3.258e-07, -14.34, 0.4396), (-0.1951, -14.34, 0.4394), (-0.3827, -14.34, 0.4386), (-0.5556, -14.34, 0.4373), (-0.7071, -14.34, 0.4356), (-0.8315, -14.34, 0.4336), (-0.9239, -14.34, 0.4312), (-0.9808, -14.34, 0.4286), (-1.0, -14.34, 0.426), (-0.9808, -14.34, 0.4233), (-0.9239, -14.34, 0.4208), (-0.8315, -14.34, 0.4184), (-0.7071, -14.34, 0.4163), (-0.5556, -14.34, 0.4146), (-0.3827, -14.34, 0.4134), (-0.1951, -14.34, 0.4126), (0.0, -23.68, -0.3059), (0.0, 23.68, -0.3195), (0.1951, 23.68, -0.3193), (0.3827, 23.68, -0.3185), (0.5556, 23.68, -0.3172), (0.7071, 23.68, -0.3155), (0.8315, 23.68, -0.3135), (0.9239, 23.68, -0.3111), (0.9808, 23.68, -0.3086), (1.0, 23.68, -0.3059), (0.9808, 23.68, -0.3032), (0.9239, 23.68, -0.3007), (0.8315, 23.68, -0.2983), (0.7071, 23.68, -0.2962), (0.5556, 23.68, -0.2945), (0.3827, 23.68, -0.2933), (0.1951, 23.68, -0.2925), (-3.258e-07, 23.68, -0.2922), (-0.1951, 23.68, -0.2925), (-0.3827, 23.68, -0.2933), (-0.5556, 23.68, -0.2945), (-0.7071, 23.68, -0.2962), (-0.8315, 23.68, -0.2983), (-0.9239, 23.68, -0.3007), (-0.9808, 23.68, -0.3032), (-1.0, 23.68, -0.3059), (-0.9808, 23.68, -0.3086), (-0.9239, 23.68, -0.3111), (-0.8315, 23.68, -0.3135), (-0.7071, 23.68, -0.3155), (-0.5556, 23.68, -0.3172), (-0.3827, 23.68, -0.3185), (-0.1951, 23.68, -0.3193), (0.0, -14.34, -0.3195), (0.1951, -14.34, -0.3193), (0.3827, -14.34, -0.3185), (0.5556, -14.34, -0.3172), (0.7071, -14.34, -0.3155), (0.8315, -14.34, -0.3135), (0.9239, -14.34, -0.3111), (0.9808, -14.34, -0.3086), (1.0, -14.34, -0.3059), (0.9808, -14.34, -0.3032), (0.9239, -14.34, -0.3007), (0.8315, -14.34, -0.2983), (0.7071, -14.34, -0.2962), (0.5556, -14.34, -0.2945), (0.3827, -14.34, -0.2933), (0.1951, -14.34, -0.2925), (-3.258e-07, -14.34, -0.2922), (-0.1951, -14.34, -0.2925), (-0.3827, -14.34, -0.2933), (-0.5556, -14.34, -0.2945), (-0.7071, -14.34, -0.2962), (-0.8315, -14.34, -0.2983), (-0.9239, -14.34, -0.3007), (-0.9808, -14.34, -0.3032), (-1.0, -14.34, -0.3059), (-0.9808, -14.34, -0.3086), (-0.9239, -14.34, -0.3111), (-0.8315, -14.34, -0.3135), (-0.7071, -14.34, -0.3155), (-0.5556, -14.34, -0.3172), (-0.3827, -14.34, -0.3185), (-0.1951, -14.34, -0.3193), (0.0, -23.68, 0.2874), (0.0, 23.68, 0.2737), (0.1951, 23.68, 0.274), (0.3827, 23.68, 0.2747), (0.5556, 23.68, 0.276), (0.7071, 23.68, 0.2777), (0.8315, 23.68, 0.2798), (0.9239, 23.68, 0.2821), (0.9808, 23.68, 0.2847), (1.0, 23.68, 0.2874), (0.9808, 23.68, 0.29), (0.9239, 23.68, 0.2926), (0.8315, 23.68, 0.2949), (0.7071, 23.68, 0.297), (0.5556, 23.68, 0.2987), (0.3827, 23.68, 0.3), (0.1951, 23.68, 0.3008), (-3.258e-07, 23.68, 0.301), (-0.1951, 23.68, 0.3008), (-0.3827, 23.68, 0.3), (-0.5556, 23.68, 0.2987), (-0.7071, 23.68, 0.297), (-0.8315, 23.68, 0.2949), (-0.9239, 23.68, 0.2926), (-0.9808, 23.68, 0.29), (-1.0, 23.68, 0.2874), (-0.9808, 23.68, 0.2847), (-0.9239, 23.68, 0.2821), (-0.8315, 23.68, 0.2798), (-0.7071, 23.68, 0.2777), (-0.5556, 23.68, 0.276), (-0.3827, 23.68, 0.2747), (-0.1951, 23.68, 0.274), (0.0, -14.34, 0.2737), (0.1951, -14.34, 0.274), (0.3827, -14.34, 0.2747), (0.5556, -14.34, 0.276), (0.7071, -14.34, 0.2777), (0.8315, -14.34, 0.2798), (0.9239, -14.34, 0.2821), (0.9808, -14.34, 0.2847), (1.0, -14.34, 0.2874), (0.9808, -14.34, 0.29), (0.9239, -14.34, 0.2926), (0.8315, -14.34, 0.2949), (0.7071, -14.34, 0.297), (0.5556, -14.34, 0.2987), (0.3827, -14.34, 0.3), (0.1951, -14.34, 0.3008), (-3.258e-07, -14.34, 0.301), (-0.1951, -14.34, 0.3008), (-0.3827, -14.34, 0.3), (-0.5556, -14.34, 0.2987), (-0.7071, -14.34, 0.297), (-0.8315, -14.34, 0.2949), (-0.9239, -14.34, 0.2926), (-0.9808, -14.34, 0.29), (-1.0, -14.34, 0.2874), (-0.9808, -14.34, 0.2847), (-0.9239, -14.34, 0.2821), (-0.8315, -14.34, 0.2798), (-0.7071, -14.34, 0.2777), (-0.5556, -14.34, 0.276), (-0.3827, -14.34, 0.2747), (-0.1951, -14.34, 0.274), (0.0, -23.68, -0.1259), (0.0, 23.68, -0.1395), (0.1951, 23.68, -0.1393), (0.3827, 23.68, -0.1385), (0.5556, 23.68, -0.1372), (0.7071, 23.68, -0.1355), (0.8315, 23.68, -0.1335), (0.9239, 23.68, -0.1311), (0.9808, 23.68, -0.1285), (1.0, 23.68, -0.1259), (0.9808, 23.68, -0.1232), (0.9239, 23.68, -0.1207), (0.8315, 23.68, -0.1183), (0.7071, 23.68, -0.1162), (0.5556, 23.68, -0.1145), (0.3827, 23.68, -0.1133), (0.1951, 23.68, -0.1125), (-3.258e-07, 23.68, -0.1122), (-0.1951, 23.68, -0.1125), (-0.3827, 23.68, -0.1133), (-0.5556, 23.68, -0.1145), (-0.7071, 23.68, -0.1162), (-0.8315, 23.68, -0.1183), (-0.9239, 23.68, -0.1207), (-0.9808, 23.68, -0.1232), (-1.0, 23.68, -0.1259), (-0.9808, 23.68, -0.1285), (-0.9239, 23.68, -0.1311), (-0.8315, 23.68, -0.1335), (-0.7071, 23.68, -0.1355), (-0.5556, 23.68, -0.1372), (-0.3827, 23.68, -0.1385), (-0.1951, 23.68, -0.1393), (0.0, -14.34, -0.1395), (0.1951, -14.34, -0.1393), (0.3827, -14.34, -0.1385), (0.5556, -14.34, -0.1372), (0.7071, -14.34, -0.1355), (0.8315, -14.34, -0.1335), (0.9239, -14.34, -0.1311), (0.9808, -14.34, -0.1285), (1.0, -14.34, -0.1259), (0.9808, -14.34, -0.1232), (0.9239, -14.34, -0.1207), (0.8315, -14.34, -0.1183), (0.7071, -14.34, -0.1162), (0.5556, -14.34, -0.1145), (0.3827, -14.34, -0.1133), (0.1951, -14.34, -0.1125), (-3.258e-07, -14.34, -0.1122), (-0.1951, -14.34, -0.1125), (-0.3827, -14.34, -0.1133), (-0.5556, -14.34, -0.1145), (-0.7071, -14.34, -0.1162), (-0.8315, -14.34, -0.1183), (-0.9239, -14.34, -0.1207), (-0.9808, -14.34, -0.1232), (-1.0, -14.34, -0.1259), (-0.9808, -14.34, -0.1285), (-0.9239, -14.34, -0.1311), (-0.8315, -14.34, -0.1335), (-0.7071, -14.34, -0.1355), (-0.5556, -14.34, -0.1372), (-0.3827, -14.34, -0.1385), (-0.1951, -14.34, -0.1393), (0.0, -23.68, 0.1435), (0.0, 23.68, 0.1298), (0.1951, 23.68, 0.1301), (0.3827, 23.68, 0.1309), (0.5556, 23.68, 0.1321), (0.7071, 23.68, 0.1338), (0.8315, 23.68, 0.1359), (0.9239, 23.68, 0.1382), (0.9808, 23.68, 0.1408), (1.0, 23.68, 0.1435), (0.9808, 23.68, 0.1461), (0.9239, 23.68, 0.1487), (0.8315, 23.68, 0.1511), (0.7071, 23.68, 0.1531), (0.5556, 23.68, 0.1548), (0.3827, 23.68, 0.1561), (0.1951, 23.68, 0.1569), (-3.258e-07, 23.68, 0.1571), (-0.1951, 23.68, 0.1569), (-0.3827, 23.68, 0.1561), (-0.5556, 23.68, 0.1548), (-0.7071, 23.68, 0.1531), (-0.8315, 23.68, 0.1511), (-0.9239, 23.68, 0.1487), (-0.9808, 23.68, 0.1461), (-1.0, 23.68, 0.1435), (-0.9808, 23.68, 0.1408), (-0.9239, 23.68, 0.1382), (-0.8315, 23.68, 0.1359), (-0.7071, 23.68, 0.1338), (-0.5556, 23.68, 0.1321), (-0.3827, 23.68, 0.1309), (-0.1951, 23.68, 0.1301), (0.0, -14.34, 0.1298), (0.1951, -14.34, 0.1301), (0.3827, -14.34, 0.1309), (0.5556, -14.34, 0.1321), (0.7071, -14.34, 0.1338), (0.8315, -14.34, 0.1359), (0.9239, -14.34, 0.1382), (0.9808, -14.34, 0.1408), (1.0, -14.34, 0.1435), (0.9808, -14.34, 0.1461), (0.9239, -14.34, 0.1487), (0.8315, -14.34, 0.1511), (0.7071, -14.34, 0.1531), (0.5556, -14.34, 0.1548), (0.3827, -14.34, 0.1561), (0.1951, -14.34, 0.1569), (-3.258e-07, -14.34, 0.1571), (-0.1951, -14.34, 0.1569), (-0.3827, -14.34, 0.1561), (-0.5556, -14.34, 0.1548), (-0.7071, -14.34, 0.1531), (-0.8315, -14.34, 0.1511), (-0.9239, -14.34, 0.1487), (-0.9808, -14.34, 0.1461), (-1.0, -14.34, 0.1435), (-0.9808, -14.34, 0.1408), (-0.9239, -14.34, 0.1382), (-0.8315, -14.34, 0.1359), (-0.7071, -14.34, 0.1338), (-0.5556, -14.34, 0.1321), (-0.3827, -14.34, 0.1309), (-0.1951, -14.34, 0.1301), (0.0, -23.68, 0.02566), (0.0, 23.68, 0.01201), (0.1951, 23.68, 0.01227), (0.3827, 23.68, 0.01305), (0.5556, 23.68, 0.01431), (0.7071, 23.68, 0.01601), (0.8315, 23.68, 0.01808), (0.9239, 23.68, 0.02044), (0.9808, 23.68, 0.023), (1.0, 23.68, 0.02566), (0.9808, 23.68, 0.02833), (0.9239, 23.68, 0.03089), (0.8315, 23.68, 0.03325), (0.7071, 23.68, 0.03532), (0.5556, 23.68, 0.03702), (0.3827, 23.68, 0.03828), (0.1951, 23.68, 0.03906), (-3.258e-07, 23.68, 0.03932), (-0.1951, 23.68, 0.03906), (-0.3827, 23.68, 0.03828), (-0.5556, 23.68, 0.03702), (-0.7071, 23.68, 0.03532), (-0.8315, 23.68, 0.03325), (-0.9239, 23.68, 0.03089), (-0.9808, 23.68, 0.02833), (-1.0, 23.68, 0.02566), (-0.9808, 23.68, 0.023), (-0.9239, 23.68, 0.02044), (-0.8315, 23.68, 0.01808), (-0.7071, 23.68, 0.01601), (-0.5556, 23.68, 0.01431), (-0.3827, 23.68, 0.01305), (-0.1951, 23.68, 0.01227), (0.0, -14.34, 0.01201), (0.1951, -14.34, 0.01227), (0.3827, -14.34, 0.01305), (0.5556, -14.34, 0.01431), (0.7071, -14.34, 0.01601), (0.8315, -14.34, 0.01808), (0.9239, -14.34, 0.02044), (0.9808, -14.34, 0.023), (1.0, -14.34, 0.02566), (0.9808, -14.34, 0.02833), (0.9239, -14.34, 0.03089), (0.8315, -14.34, 0.03325), (0.7071, -14.34, 0.03532), (0.5556, -14.34, 0.03702), (0.3827, -14.34, 0.03828), (0.1951, -14.34, 0.03906), (-3.258e-07, -14.34, 0.03932), (-0.1951, -14.34, 0.03906), (-0.3827, -14.34, 0.03828), (-0.5556, -14.34, 0.03702), (-0.7071, -14.34, 0.03532), (-0.8315, -14.34, 0.03325), (-0.9239, -14.34, 0.03089), (-0.9808, -14.34, 0.02833), (-1.0, -14.34, 0.02566), (-0.9808, -14.34, 0.023), (-0.9239, -14.34, 0.02044), (-0.8315, -14.34, 0.01808), (-0.7071, -14.34, 0.01601), (-0.5556, -14.34, 0.01431), (-0.3827, -14.34, 0.01305), (-0.1951, -14.34, 0.01227)], [], [(33, 1, 2, 34), (34, 2, 3, 35), (35, 3, 4, 36), (36, 4, 5, 37), (37, 5, 6, 38), (38, 6, 7, 39), (39, 7, 8, 40), (40, 8, 9, 41), (41, 9, 10, 42), (42, 10, 11, 43), (43, 11, 12, 44), (44, 12, 13, 45), (45, 13, 14, 46), (46, 14, 15, 47), (47, 15, 16, 48), (48, 16, 17, 49), (49, 17, 18, 50), (50, 18, 19, 51), (51, 19, 20, 52), (52, 20, 21, 53), (53, 21, 22, 54), (54, 22, 23, 55), (55, 23, 24, 56), (56, 24, 25, 57), (57, 25, 26, 58), (58, 26, 27, 59), (59, 27, 28, 60), (60, 28, 29, 61), (61, 29, 30, 62), (62, 30, 31, 63), (2, 1, 32, 31, 30, 29, 28, 27, 26, 25, 24, 23, 22, 21, 20, 19, 18, 17, 16, 15, 14, 13, 12, 11, 10, 9, 8, 7, 6, 5, 4, 3), (64, 32, 1, 33), (63, 31, 32, 64), (0, 33, 34), (0, 34, 35), (0, 35, 36), (0, 36, 37), (0, 37, 38), (0, 38, 39), (0, 39, 40), (0, 40, 41), (0, 41, 42), (0, 42, 43), (0, 43, 44), (0, 44, 45), (0, 45, 46), (0, 46, 47), (0, 47, 48), (0, 48, 49), (0, 49, 50), (0, 50, 51), (0, 51, 52), (0, 52, 53), (0, 53, 54), (0, 54, 55), (0, 55, 56), (0, 56, 57), (0, 57, 58), (0, 58, 59), (0, 59, 60), (0, 60, 61), (0, 61, 62), (0, 62, 63), (0, 64, 33), (0, 63, 64), (98, 66, 67, 99), (99, 67, 68, 100), (100, 68, 69, 101), (101, 69, 70, 102), (102, 70, 71, 103), (103, 71, 72, 104), (104, 72, 73, 105), (105, 73, 74, 106), (106, 74, 75, 107), (107, 75, 76, 108), (108, 76, 77, 109), (109, 77, 78, 110), (110, 78, 79, 111), (111, 79, 80, 112), (112, 80, 81, 113), (113, 81, 82, 114), (114, 82, 83, 115), (115, 83, 84, 116), (116, 84, 85, 117), (117, 85, 86, 118), (118, 86, 87, 119), (119, 87, 88, 120), (120, 88, 89, 121), (121, 89, 90, 122), (122, 90, 91, 123), (123, 91, 92, 124), (124, 92, 93, 125), (125, 93, 94, 126), (126, 94, 95, 127), (127, 95, 96, 128), (67, 66, 97, 96, 95, 94, 93, 92, 91, 90, 89, 88, 87, 86, 85, 84, 83, 82, 81, 80, 79, 78, 77, 76, 75, 74, 73, 72, 71, 70, 69, 68), (129, 97, 66, 98), (128, 96, 97, 129), (65, 98, 99), (65, 99, 100), (65, 100, 101), (65, 101, 102), (65, 102, 103), (65, 103, 104), (65, 104, 105), (65, 105, 106), (65, 106, 107), (65, 107, 108), (65, 108, 109), (65, 109, 110), (65, 110, 111), (65, 111, 112), (65, 112, 113), (65, 113, 114), (65, 114, 115), (65, 115, 116), (65, 116, 117), (65, 117, 118), (65, 118, 119), (65, 119, 120), (65, 120, 121), (65, 121, 122), (65, 122, 123), (65, 123, 124), (65, 124, 125), (65, 125, 126), (65, 126, 127), (65, 127, 128), (65, 129, 98), (65, 128, 129), (163, 131, 132, 164), (164, 132, 133, 165), (165, 133, 134, 166), (166, 134, 135, 167), (167, 135, 136, 168), (168, 136, 137, 169), (169, 137, 138, 170), (170, 138, 139, 171), (171, 139, 140, 172), (172, 140, 141, 173), (173, 141, 142, 174), (174, 142, 143, 175), (175, 143, 144, 176), (176, 144, 145, 177), (177, 145, 146, 178), (178, 146, 147, 179), (179, 147, 148, 180), (180, 148, 149, 181), (181, 149, 150, 182), (182, 150, 151, 183), (183, 151, 152, 184), (184, 152, 153, 185), (185, 153, 154, 186), (186, 154, 155, 187), (187, 155, 156, 188), (188, 156, 157, 189), (189, 157, 158, 190), (190, 158, 159, 191), (191, 159, 160, 192), (192, 160, 161, 193), (132, 131, 162, 161, 160, 159, 158, 157, 156, 155, 154, 153, 152, 151, 150, 149, 148, 147, 146, 145, 144, 143, 142, 141, 140, 139, 138, 137, 136, 135, 134, 133), (194, 162, 131, 163), (193, 161, 162, 194), (130, 163, 164), (130, 164, 165), (130, 165, 166), (130, 166, 167), (130, 167, 168), (130, 168, 169), (130, 169, 170), (130, 170, 171), (130, 171, 172), (130, 172, 173), (130, 173, 174), (130, 174, 175), (130, 175, 176), (130, 176, 177), (130, 177, 178), (130, 178, 179), (130, 179, 180), (130, 180, 181), (130, 181, 182), (130, 182, 183), (130, 183, 184), (130, 184, 185), (130, 185, 186), (130, 186, 187), (130, 187, 188), (130, 188, 189), (130, 189, 190), (130, 190, 191), (130, 191, 192), (130, 192, 193), (130, 194, 163), (130, 193, 194), (228, 196, 197, 229), (229, 197, 198, 230), (230, 198, 199, 231), (231, 199, 200, 232), (232, 200, 201, 233), (233, 201, 202, 234), (234, 202, 203, 235), (235, 203, 204, 236), (236, 204, 205, 237), (237, 205, 206, 238), (238, 206, 207, 239), (239, 207, 208, 240), (240, 208, 209, 241), (241, 209, 210, 242), (242, 210, 211, 243), (243, 211, 212, 244), (244, 212, 213, 245), (245, 213, 214, 246), (246, 214, 215, 247), (247, 215, 216, 248), (248, 216, 217, 249), (249, 217, 218, 250), (250, 218, 219, 251), (251, 219, 220, 252), (252, 220, 221, 253), (253, 221, 222, 254), (254, 222, 223, 255), (255, 223, 224, 256), (256, 224, 225, 257), (257, 225, 226, 258), (197, 196, 227, 226, 225, 224, 223, 222, 221, 220, 219, 218, 217, 216, 215, 214, 213, 212, 211, 210, 209, 208, 207, 206, 205, 204, 203, 202, 201, 200, 199, 198), (259, 227, 196, 228), (258, 226, 227, 259), (195, 228, 229), (195, 229, 230), (195, 230, 231), (195, 231, 232), (195, 232, 233), (195, 233, 234), (195, 234, 235), (195, 235, 236), (195, 236, 237), (195, 237, 238), (195, 238, 239), (195, 239, 240), (195, 240, 241), (195, 241, 242), (195, 242, 243), (195, 243, 244), (195, 244, 245), (195, 245, 246), (195, 246, 247), (195, 247, 248), (195, 248, 249), (195, 249, 250), (195, 250, 251), (195, 251, 252), (195, 252, 253), (195, 253, 254), (195, 254, 255), (195, 255, 256), (195, 256, 257), (195, 257, 258), (195, 259, 228), (195, 258, 259), (293, 261, 262, 294), (294, 262, 263, 295), (295, 263, 264, 296), (296, 264, 265, 297), (297, 265, 266, 298), (298, 266, 267, 299), (299, 267, 268, 300), (300, 268, 269, 301), (301, 269, 270, 302), (302, 270, 271, 303), (303, 271, 272, 304), (304, 272, 273, 305), (305, 273, 274, 306), (306, 274, 275, 307), (307, 275, 276, 308), (308, 276, 277, 309), (309, 277, 278, 310), (310, 278, 279, 311), (311, 279, 280, 312), (312, 280, 281, 313), (313, 281, 282, 314), (314, 282, 283, 315), (315, 283, 284, 316), (316, 284, 285, 317), (317, 285, 286, 318), (318, 286, 287, 319), (319, 287, 288, 320), (320, 288, 289, 321), (321, 289, 290, 322), (322, 290, 291, 323), (262, 261, 292, 291, 290, 289, 288, 287, 286, 285, 284, 283, 282, 281, 280, 279, 278, 277, 276, 275, 274, 273, 272, 271, 270, 269, 268, 267, 266, 265, 264, 263), (324, 292, 261, 293), (323, 291, 292, 324), (260, 293, 294), (260, 294, 295), (260, 295, 296), (260, 296, 297), (260, 297, 298), (260, 298, 299), (260, 299, 300), (260, 300, 301), (260, 301, 302), (260, 302, 303), (260, 303, 304), (260, 304, 305), (260, 305, 306), (260, 306, 307), (260, 307, 308), (260, 308, 309), (260, 309, 310), (260, 310, 311), (260, 311, 312), (260, 312, 313), (260, 313, 314), (260, 314, 315), (260, 315, 316), (260, 316, 317), (260, 317, 318), (260, 318, 319), (260, 319, 320), (260, 320, 321), (260, 321, 322), (260, 322, 323), (260, 324, 293), (260, 323, 324), (358, 326, 327, 359), (359, 327, 328, 360), (360, 328, 329, 361), (361, 329, 330, 362), (362, 330, 331, 363), (363, 331, 332, 364), (364, 332, 333, 365), (365, 333, 334, 366), (366, 334, 335, 367), (367, 335, 336, 368), (368, 336, 337, 369), (369, 337, 338, 370), (370, 338, 339, 371), (371, 339, 340, 372), (372, 340, 341, 373), (373, 341, 342, 374), (374, 342, 343, 375), (375, 343, 344, 376), (376, 344, 345, 377), (377, 345, 346, 378), (378, 346, 347, 379), (379, 347, 348, 380), (380, 348, 349, 381), (381, 349, 350, 382), (382, 350, 351, 383), (383, 351, 352, 384), (384, 352, 353, 385), (385, 353, 354, 386), (386, 354, 355, 387), (387, 355, 356, 388), (327, 326, 357, 356, 355, 354, 353, 352, 351, 350, 349, 348, 347, 346, 345, 344, 343, 342, 341, 340, 339, 338, 337, 336, 335, 334, 333, 332, 331, 330, 329, 328), (389, 357, 326, 358), (388, 356, 357, 389), (325, 358, 359), (325, 359, 360), (325, 360, 361), (325, 361, 362), (325, 362, 363), (325, 363, 364), (325, 364, 365), (325, 365, 366), (325, 366, 367), (325, 367, 368), (325, 368, 369), (325, 369, 370), (325, 370, 371), (325, 371, 372), (325, 372, 373), (325, 373, 374), (325, 374, 375), (325, 375, 376), (325, 376, 377), (325, 377, 378), (325, 378, 379), (325, 379, 380), (325, 380, 381), (325, 381, 382), (325, 382, 383), (325, 383, 384), (325, 384, 385), (325, 385, 386), (325, 386, 387), (325, 387, 388), (325, 389, 358), (325, 388, 389), (423, 391, 392, 424), (424, 392, 393, 425), (425, 393, 394, 426), (426, 394, 395, 427), (427, 395, 396, 428), (428, 396, 397, 429), (429, 397, 398, 430), (430, 398, 399, 431), (431, 399, 400, 432), (432, 400, 401, 433), (433, 401, 402, 434), (434, 402, 403, 435), (435, 403, 404, 436), (436, 404, 405, 437), (437, 405, 406, 438), (438, 406, 407, 439), (439, 407, 408, 440), (440, 408, 409, 441), (441, 409, 410, 442), (442, 410, 411, 443), (443, 411, 412, 444), (444, 412, 413, 445), (445, 413, 414, 446), (446, 414, 415, 447), (447, 415, 416, 448), (448, 416, 417, 449), (449, 417, 418, 450), (450, 418, 419, 451), (451, 419, 420, 452), (452, 420, 421, 453), (392, 391, 422, 421, 420, 419, 418, 417, 416, 415, 414, 413, 412, 411, 410, 409, 408, 407, 406, 405, 404, 403, 402, 401, 400, 399, 398, 397, 396, 395, 394, 393), (454, 422, 391, 423), (453, 421, 422, 454), (390, 423, 424), (390, 424, 425), (390, 425, 426), (390, 426, 427), (390, 427, 428), (390, 428, 429), (390, 429, 430), (390, 430, 431), (390, 431, 432), (390, 432, 433), (390, 433, 434), (390, 434, 435), (390, 435, 436), (390, 436, 437), (390, 437, 438), (390, 438, 439), (390, 439, 440), (390, 440, 441), (390, 441, 442), (390, 442, 443), (390, 443, 444), (390, 444, 445), (390, 445, 446), (390, 446, 447), (390, 447, 448), (390, 448, 449), (390, 449, 450), (390, 450, 451), (390, 451, 452), (390, 452, 453), (390, 454, 423), (390, 453, 454), (488, 456, 457, 489), (489, 457, 458, 490), (490, 458, 459, 491), (491, 459, 460, 492), (492, 460, 461, 493), (493, 461, 462, 494), (494, 462, 463, 495), (495, 463, 464, 496), (496, 464, 465, 497), (497, 465, 466, 498), (498, 466, 467, 499), (499, 467, 468, 500), (500, 468, 469, 501), (501, 469, 470, 502), (502, 470, 471, 503), (503, 471, 472, 504), (504, 472, 473, 505), (505, 473, 474, 506), (506, 474, 475, 507), (507, 475, 476, 508), (508, 476, 477, 509), (509, 477, 478, 510), (510, 478, 479, 511), (511, 479, 480, 512), (512, 480, 481, 513), (513, 481, 482, 514), (514, 482, 483, 515), (515, 483, 484, 516), (516, 484, 485, 517), (517, 485, 486, 518), (457, 456, 487, 486, 485, 484, 483, 482, 481, 480, 479, 478, 477, 476, 475, 474, 473, 472, 471, 470, 469, 468, 467, 466, 465, 464, 463, 462, 461, 460, 459, 458), (519, 487, 456, 488), (518, 486, 487, 519), (455, 488, 489), (455, 489, 490), (455, 490, 491), (455, 491, 492), (455, 492, 493), (455, 493, 494), (455, 494, 495), (455, 495, 496), (455, 496, 497), (455, 497, 498), (455, 498, 499), (455, 499, 500), (455, 500, 501), (455, 501, 502), (455, 502, 503), (455, 503, 504), (455, 504, 505), (455, 505, 506), (455, 506, 507), (455, 507, 508), (455, 508, 509), (455, 509, 510), (455, 510, 511), (455, 511, 512), (455, 512, 513), (455, 513, 514), (455, 514, 515), (455, 515, 516), (455, 516, 517), (455, 517, 518), (455, 519, 488), (455, 518, 519), (553, 521, 522, 554), (554, 522, 523, 555), (555, 523, 524, 556), (556, 524, 525, 557), (557, 525, 526, 558), (558, 526, 527, 559), (559, 527, 528, 560), (560, 528, 529, 561), (561, 529, 530, 562), (562, 530, 531, 563), (563, 531, 532, 564), (564, 532, 533, 565), (565, 533, 534, 566), (566, 534, 535, 567), (567, 535, 536, 568), (568, 536, 537, 569), (569, 537, 538, 570), (570, 538, 539, 571), (571, 539, 540, 572), (572, 540, 541, 573), (573, 541, 542, 574), (574, 542, 543, 575), (575, 543, 544, 576), (576, 544, 545, 577), (577, 545, 546, 578), (578, 546, 547, 579), (579, 547, 548, 580), (580, 548, 549, 581), (581, 549, 550, 582), (582, 550, 551, 583), (522, 521, 552, 551, 550, 549, 548, 547, 546, 545, 544, 543, 542, 541, 540, 539, 538, 537, 536, 535, 534, 533, 532, 531, 530, 529, 528, 527, 526, 525, 524, 523), (584, 552, 521, 553), (583, 551, 552, 584), (520, 553, 554), (520, 554, 555), (520, 555, 556), (520, 556, 557), (520, 557, 558), (520, 558, 559), (520, 559, 560), (520, 560, 561), (520, 561, 562), (520, 562, 563), (520, 563, 564), (520, 564, 565), (520, 565, 566), (520, 566, 567), (520, 567, 568), (520, 568, 569), (520, 569, 570), (520, 570, 571), (520, 571, 572), (520, 572, 573), (520, 573, 574), (520, 574, 575), (520, 575, 576), (520, 576, 577), (520, 577, 578), (520, 578, 579), (520, 579, 580), (520, 580, 581), (520, 581, 582), (520, 582, 583), (520, 584, 553), (520, 583, 584)])
me_cylinder_008.use_remesh_preserve_volume = False
me_cylinder_008.use_remesh_preserve_attributes = False
me_cylinder_008.use_mirror_vertex_groups = False
me_cylinder_008.update()
me_cube = bpy.data.meshes.new('Cube')
me_cube.from_pydata([(0.2291, -5.593, -0.4735), (-0.2291, -5.593, -0.4735), (0.2291, -5.593, 4.471), (-0.2291, -5.593, 4.471), (0.2291, 0.0, 4.471), (-0.2291, 0.0, 4.471), (0.2291, -5.593, 2.383), (-0.2291, -5.593, 2.383), (0.2291, 0.0, 2.383), (-0.2291, 0.0, 2.383), (0.2291, -2.126, -0.4735), (0.2291, -1.506, 4.471), (-0.2291, -2.126, -0.4735), (-0.2291, -1.506, 4.471), (0.2291, -1.352, 1.782), (-0.2291, -1.352, 1.782), (4.014, -10.37, -0.4735), (3.556, -10.37, -0.4735), (4.014, -10.37, 4.471), (3.556, -10.37, 4.471), (4.014, -10.37, 2.383), (3.556, -10.37, 2.383)], [], [(10, 0, 1, 12), (11, 13, 3, 2), (14, 11, 2, 6), (0, 6, 20, 16), (15, 13, 5, 9), (10, 14, 6, 0), (7, 1, 17, 21), (15, 14, 10, 12), (4, 5, 13, 11), (8, 4, 11, 14), (7, 3, 13, 15), (9, 8, 14, 15), (1, 7, 15, 12), (20, 18, 19, 21), (16, 20, 21, 17), (2, 3, 19, 18), (3, 7, 21, 19), (6, 2, 18, 20), (1, 0, 16, 17)])
me_cube.materials.append(mat_material)
me_cube.use_remesh_preserve_volume = False
me_cube.use_remesh_preserve_attributes = False
me_cube.use_mirror_vertex_groups = False
me_cube.update()

# ---- objects
ob_background = bpy.data.objects.new('background', me_cube_002)
ob_fireplace2 = bpy.data.objects.new('firePlace2', me_sphere_001)
ob_fireplace1 = bpy.data.objects.new('firePlace1', me_sphere)
ob_gate = bpy.data.objects.new('gate', me_cylinder_008)
ob_wall = bpy.data.objects.new('wall', me_cube)

# ---- transforms, parenting, visibility, modifiers, constraints
ob_background.location = (-1.193, 0.01437, 1.853)
ob_background.scale = (1.0, 2.648, 1.771)
ob_background.lineart.crease_threshold = 0.0
ob_fireplace2.location = (0.1523, -3.473, 0.5991)
ob_fireplace2.rotation_euler = (0.0, -0.0, 0.09689)
ob_fireplace2.scale = (0.6909, 0.6909, 0.6909)
ob_fireplace2.lineart.crease_threshold = 0.0
_m = ob_fireplace2.modifiers.new('Collision', 'COLLISION')
ob_fireplace1.location = (0.1523, 3.883, 0.5991)
ob_fireplace1.rotation_euler = (0.0, -0.0, 0.09689)
ob_fireplace1.scale = (0.6909, 0.6909, 0.6909)
ob_fireplace1.lineart.crease_threshold = 0.0
_m = ob_fireplace1.modifiers.new('Collision', 'COLLISION')
ob_gate.location = (0.0, 0.07936, 3.048)
ob_gate.rotation_euler = (1.571, -0.0, 0.0)
ob_gate.scale = (0.04223, 0.04223, 3.092)
ob_gate.lineart.crease_threshold = 0.0
ob_wall.location = (0.0, 0.0, 0.6629)
ob_wall.scale = (1.0, 1.0, 1.141)
ob_wall.lock_rotations_4d = False
ob_wall.empty_display_type = 'ARROWS'
ob_wall.lineart.crease_threshold = 0.0
_m = ob_wall.modifiers.new('Mirror', 'MIRROR')
_m.use_axis = (False, True, False)
_m.use_clip = True

# ---- collection membership
col_collection_1.objects.link(ob_background)
col_collection_1.objects.link(ob_fireplace2)
col_collection_1.objects.link(ob_fireplace1)
col_collection_1.objects.link(ob_gate)
col_collection_1.objects.link(ob_wall)

# ---- scene / render settings (as saved in the file)
scene.frame_start = 1; scene.frame_end = 250; scene.frame_set(166)
scene.render.engine = 'BLENDER_EEVEE_NEXT'
scene.render.resolution_percentage = 50
scene.render.dither_intensity = 0.0
scene.cycles.use_denoising = False
scene.cycles.samples = 10
scene.cycles.sampling_pattern = 'TABULATED_SOBOL'
scene.cycles.light_sampling_threshold = 0.0
scene.cycles.use_adaptive_sampling = False
scene.cycles.use_light_tree = False
scene.cycles.blur_glossy = 0.0
scene.cycles.pixel_filter_type = 'GAUSSIAN'
scene.cycles.sample_clamp_indirect = 0.0
scene.view_settings.view_transform = 'Standard'
bpy.context.view_layer.update()

# ---- added for rendering (the .blend has no active camera and no usable light): camera, sun
cam_auto = bpy.data.cameras.new('AutoCamera')
cam_auto.lens = 50.0
cam_auto.sensor_width = 36.0
cam_auto.clip_end = 1000.0
ob_auto_camera = bpy.data.objects.new('AutoCamera', cam_auto)
scene.collection.objects.link(ob_auto_camera)
ob_auto_camera.location = (20.9488, -26.6251, 20.5863)
ob_auto_camera.rotation_euler = (1.09748, -7.21219e-08, 0.694738)
scene.camera = ob_auto_camera
light_auto_sun = bpy.data.lights.new('AutoSun', 'SUN')
light_auto_sun.energy = 3.0
light_auto_sun.angle = 0.0523599
ob_auto_sun = bpy.data.objects.new('AutoSun', light_auto_sun)
scene.collection.objects.link(ob_auto_sun)
ob_auto_sun.rotation_euler = (0.872665, 0.174533, 0.523599)
bpy.context.view_layer.update()
